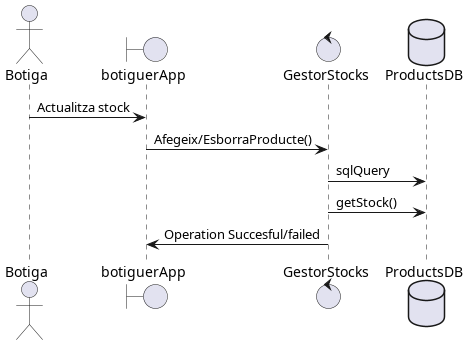

The diagram above was rendered by PlantUML. Its source (embedded in the PNG):
@startuml
actor Botiga as B  
boundary botiguerApp as A
control GestorStocks as g 
database ProductsDB as db 

B -> A : Actualitza stock
A -> g: Afegeix/EsborraProducte()
g -> db: sqlQuery
g-> db: getStock()
g -> A: Operation Succesful/failed


@enduml